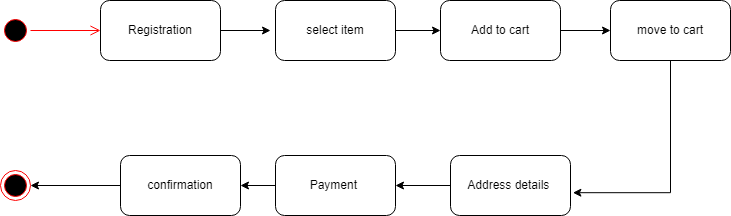

The diagram above was exported from draw.io. Its source (the exported page's mxGraphModel, read from the mxfile embedded in the PNG):
<mxGraphModel dx="1024" dy="473" grid="1" gridSize="10" guides="1" tooltips="1" connect="1" arrows="1" fold="1" page="1" pageScale="1" pageWidth="850" pageHeight="1100" math="0" shadow="0">
  <root>
    <mxCell id="0" />
    <mxCell id="1" parent="0" />
    <mxCell id="hbmdL9vRuoqlOdYWqSJu-1" value="" style="ellipse;html=1;shape=startState;fillColor=#000000;strokeColor=#ff0000;" vertex="1" parent="1">
      <mxGeometry x="90" y="70" width="30" height="30" as="geometry" />
    </mxCell>
    <mxCell id="hbmdL9vRuoqlOdYWqSJu-2" value="" style="edgeStyle=orthogonalEdgeStyle;html=1;verticalAlign=bottom;endArrow=open;endSize=8;strokeColor=#ff0000;rounded=0;" edge="1" source="hbmdL9vRuoqlOdYWqSJu-1" parent="1">
      <mxGeometry relative="1" as="geometry">
        <mxPoint x="190" y="85" as="targetPoint" />
      </mxGeometry>
    </mxCell>
    <mxCell id="hbmdL9vRuoqlOdYWqSJu-10" style="edgeStyle=orthogonalEdgeStyle;rounded=0;orthogonalLoop=1;jettySize=auto;html=1;" edge="1" parent="1" source="hbmdL9vRuoqlOdYWqSJu-3">
      <mxGeometry relative="1" as="geometry">
        <mxPoint x="360" y="85" as="targetPoint" />
      </mxGeometry>
    </mxCell>
    <mxCell id="hbmdL9vRuoqlOdYWqSJu-3" value="Registration" style="rounded=1;whiteSpace=wrap;html=1;" vertex="1" parent="1">
      <mxGeometry x="190" y="55" width="120" height="60" as="geometry" />
    </mxCell>
    <mxCell id="hbmdL9vRuoqlOdYWqSJu-11" value="" style="edgeStyle=orthogonalEdgeStyle;rounded=0;orthogonalLoop=1;jettySize=auto;html=1;" edge="1" parent="1" source="hbmdL9vRuoqlOdYWqSJu-4" target="hbmdL9vRuoqlOdYWqSJu-5">
      <mxGeometry relative="1" as="geometry" />
    </mxCell>
    <mxCell id="hbmdL9vRuoqlOdYWqSJu-4" value="select item" style="rounded=1;whiteSpace=wrap;html=1;" vertex="1" parent="1">
      <mxGeometry x="365" y="55" width="120" height="60" as="geometry" />
    </mxCell>
    <mxCell id="hbmdL9vRuoqlOdYWqSJu-12" value="" style="edgeStyle=orthogonalEdgeStyle;rounded=0;orthogonalLoop=1;jettySize=auto;html=1;" edge="1" parent="1" source="hbmdL9vRuoqlOdYWqSJu-5" target="hbmdL9vRuoqlOdYWqSJu-6">
      <mxGeometry relative="1" as="geometry" />
    </mxCell>
    <mxCell id="hbmdL9vRuoqlOdYWqSJu-5" value="Add to cart" style="rounded=1;whiteSpace=wrap;html=1;" vertex="1" parent="1">
      <mxGeometry x="530" y="55" width="120" height="60" as="geometry" />
    </mxCell>
    <mxCell id="hbmdL9vRuoqlOdYWqSJu-13" style="edgeStyle=orthogonalEdgeStyle;rounded=0;orthogonalLoop=1;jettySize=auto;html=1;entryX=1.02;entryY=0.62;entryDx=0;entryDy=0;entryPerimeter=0;" edge="1" parent="1" source="hbmdL9vRuoqlOdYWqSJu-6" target="hbmdL9vRuoqlOdYWqSJu-8">
      <mxGeometry relative="1" as="geometry">
        <mxPoint x="760" y="250" as="targetPoint" />
        <Array as="points">
          <mxPoint x="760" y="247" />
        </Array>
      </mxGeometry>
    </mxCell>
    <mxCell id="hbmdL9vRuoqlOdYWqSJu-6" value="move to cart" style="rounded=1;whiteSpace=wrap;html=1;" vertex="1" parent="1">
      <mxGeometry x="700" y="55" width="120" height="60" as="geometry" />
    </mxCell>
    <mxCell id="hbmdL9vRuoqlOdYWqSJu-15" value="" style="edgeStyle=orthogonalEdgeStyle;rounded=0;orthogonalLoop=1;jettySize=auto;html=1;" edge="1" parent="1" source="hbmdL9vRuoqlOdYWqSJu-7" target="hbmdL9vRuoqlOdYWqSJu-9">
      <mxGeometry relative="1" as="geometry" />
    </mxCell>
    <mxCell id="hbmdL9vRuoqlOdYWqSJu-7" value="Payment&amp;nbsp;" style="rounded=1;whiteSpace=wrap;html=1;" vertex="1" parent="1">
      <mxGeometry x="365" y="210" width="120" height="60" as="geometry" />
    </mxCell>
    <mxCell id="hbmdL9vRuoqlOdYWqSJu-14" value="" style="edgeStyle=orthogonalEdgeStyle;rounded=0;orthogonalLoop=1;jettySize=auto;html=1;" edge="1" parent="1" source="hbmdL9vRuoqlOdYWqSJu-8" target="hbmdL9vRuoqlOdYWqSJu-7">
      <mxGeometry relative="1" as="geometry" />
    </mxCell>
    <mxCell id="hbmdL9vRuoqlOdYWqSJu-8" value="Address details&amp;nbsp;" style="rounded=1;whiteSpace=wrap;html=1;" vertex="1" parent="1">
      <mxGeometry x="540" y="210" width="120" height="60" as="geometry" />
    </mxCell>
    <mxCell id="hbmdL9vRuoqlOdYWqSJu-17" value="" style="edgeStyle=orthogonalEdgeStyle;rounded=0;orthogonalLoop=1;jettySize=auto;html=1;" edge="1" parent="1" source="hbmdL9vRuoqlOdYWqSJu-9" target="hbmdL9vRuoqlOdYWqSJu-16">
      <mxGeometry relative="1" as="geometry" />
    </mxCell>
    <mxCell id="hbmdL9vRuoqlOdYWqSJu-9" value="confirmation" style="rounded=1;whiteSpace=wrap;html=1;" vertex="1" parent="1">
      <mxGeometry x="210" y="210" width="120" height="60" as="geometry" />
    </mxCell>
    <mxCell id="hbmdL9vRuoqlOdYWqSJu-16" value="" style="ellipse;html=1;shape=endState;fillColor=#000000;strokeColor=#ff0000;" vertex="1" parent="1">
      <mxGeometry x="90" y="225" width="30" height="30" as="geometry" />
    </mxCell>
  </root>
</mxGraphModel>